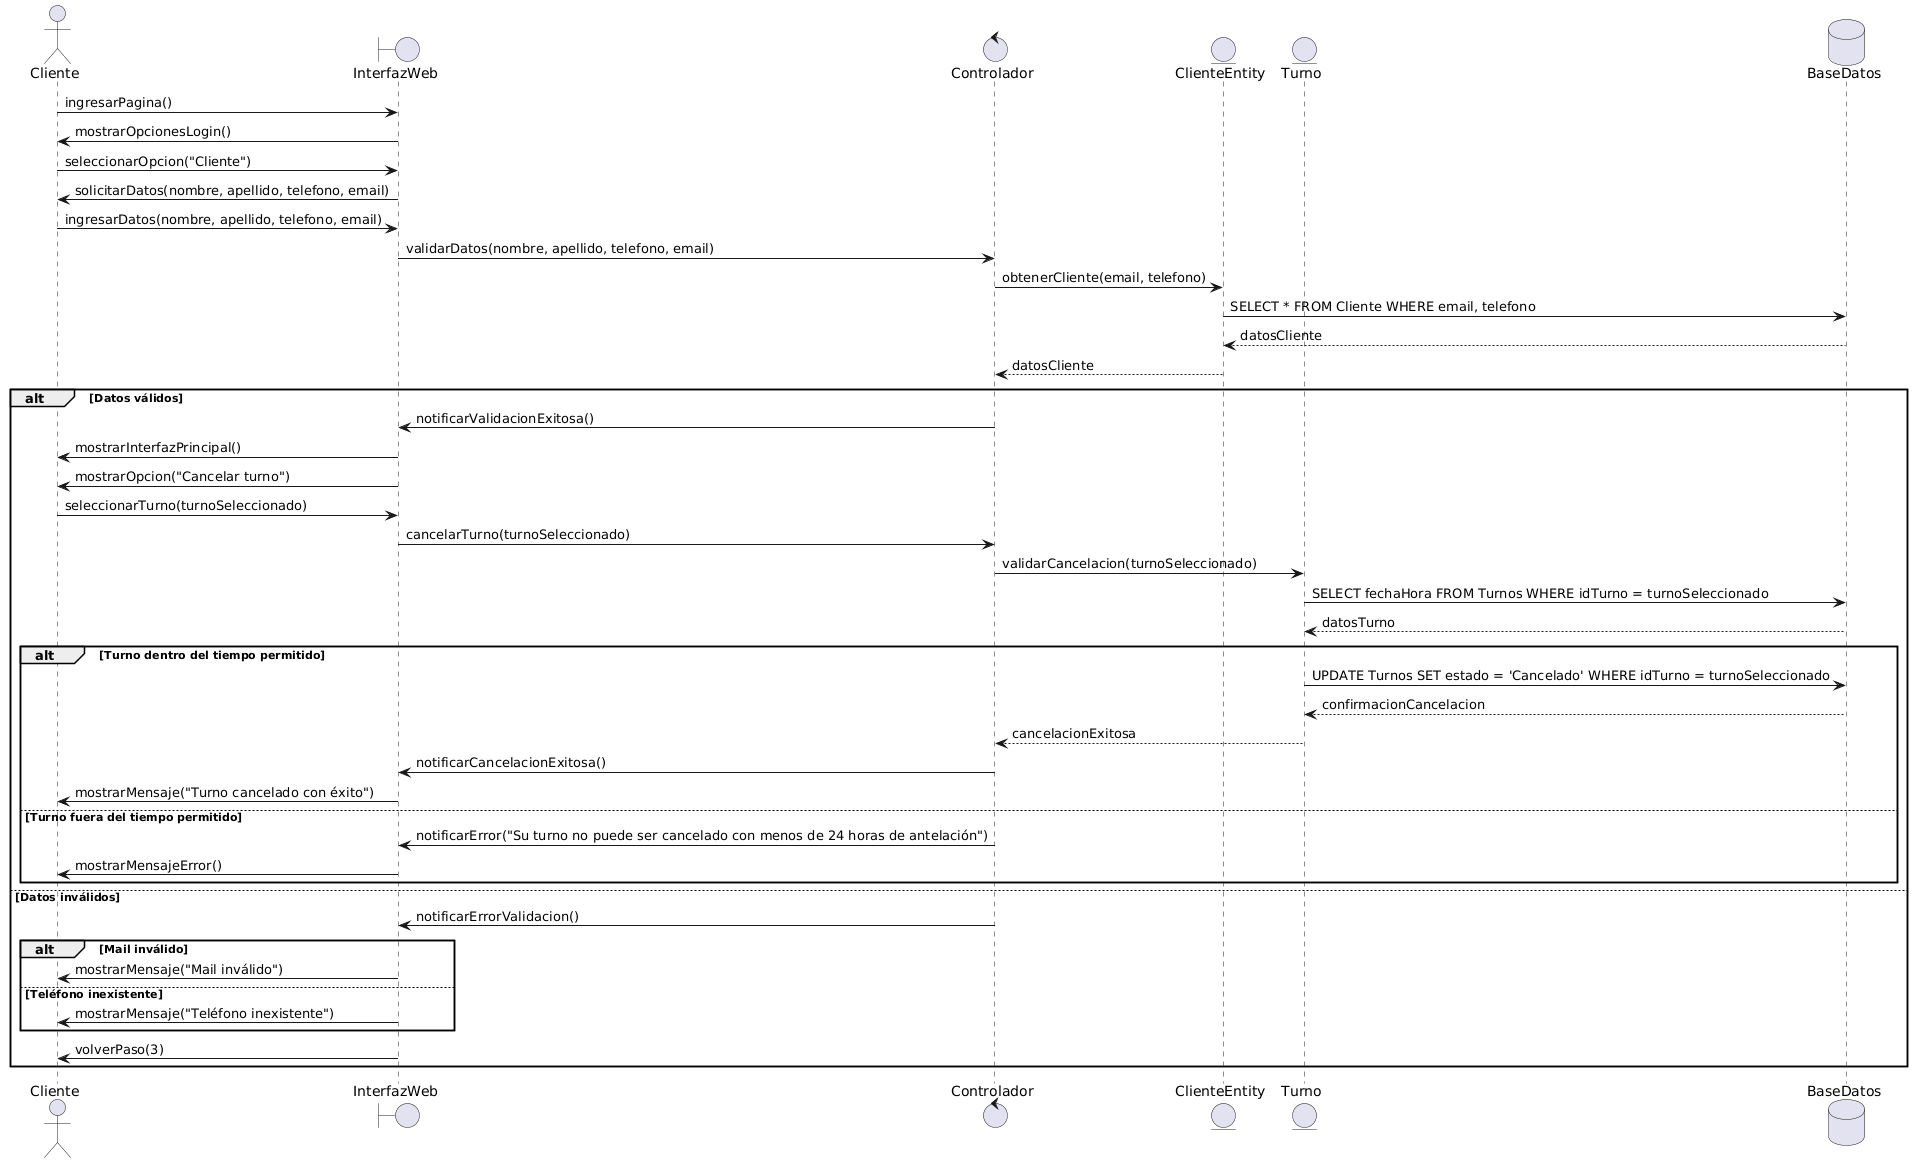

The diagram above was rendered by PlantUML. Its source (embedded in the PNG):
@startuml
actor Cliente
boundary InterfazWeb
control Controlador
entity ClienteEntity
entity Turno
database BaseDatos

' Paso 1: El usuario ingresa a la página web
Cliente -> InterfazWeb : ingresarPagina()

' Paso 2: La página muestra opciones de inicio
InterfazWeb -> Cliente : mostrarOpcionesLogin()

' Paso 3: El usuario ingresa al apartado cliente
Cliente -> InterfazWeb : seleccionarOpcion("Cliente")

' Paso 4: La página solicita los datos del cliente
InterfazWeb -> Cliente : solicitarDatos(nombre, apellido, telefono, email)

' Paso 5: El cliente ingresa sus datos
Cliente -> InterfazWeb : ingresarDatos(nombre, apellido, telefono, email)

' Paso 6: La página envía los datos al controlador para validar
InterfazWeb -> Controlador : validarDatos(nombre, apellido, telefono, email)
Controlador -> ClienteEntity : obtenerCliente(email, telefono)
ClienteEntity -> BaseDatos : SELECT * FROM Cliente WHERE email, telefono
BaseDatos --> ClienteEntity : datosCliente
ClienteEntity --> Controlador : datosCliente

' Validación de datos
alt Datos válidos
    Controlador -> InterfazWeb : notificarValidacionExitosa()
    InterfazWeb -> Cliente : mostrarInterfazPrincipal()
    
    ' Paso 8: La página muestra opción "Cancelar turno"
    InterfazWeb -> Cliente : mostrarOpcion("Cancelar turno")
    
    ' Paso 9: El cliente selecciona su turno
    Cliente -> InterfazWeb : seleccionarTurno(turnoSeleccionado)
    
    ' Paso 10: La página solicita la cancelación al controlador
    InterfazWeb -> Controlador : cancelarTurno(turnoSeleccionado)
    Controlador -> Turno : validarCancelacion(turnoSeleccionado)
    Turno -> BaseDatos : SELECT fechaHora FROM Turnos WHERE idTurno = turnoSeleccionado
    BaseDatos --> Turno : datosTurno
    
    ' Validación de tiempo para cancelación
    alt Turno dentro del tiempo permitido
        Turno -> BaseDatos : UPDATE Turnos SET estado = 'Cancelado' WHERE idTurno = turnoSeleccionado
        BaseDatos --> Turno : confirmacionCancelacion
        Turno --> Controlador : cancelacionExitosa
        Controlador -> InterfazWeb : notificarCancelacionExitosa()
        InterfazWeb -> Cliente : mostrarMensaje("Turno cancelado con éxito")
    else Turno fuera del tiempo permitido
        Controlador -> InterfazWeb : notificarError("Su turno no puede ser cancelado con menos de 24 horas de antelación")
        InterfazWeb -> Cliente : mostrarMensajeError()
    end

else Datos inválidos
    ' Camino alternativo 5.a: Datos incorrectos
    Controlador -> InterfazWeb : notificarErrorValidacion()
    alt Mail inválido
        InterfazWeb -> Cliente : mostrarMensaje("Mail inválido")
    else Teléfono inexistente
        InterfazWeb -> Cliente : mostrarMensaje("Teléfono inexistente")
    end
    InterfazWeb -> Cliente : volverPaso(3)
end
@enduml